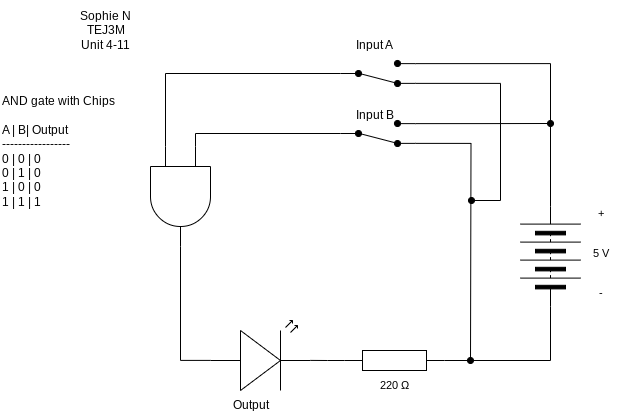

The diagram above was exported from draw.io. Its source (the exported page's mxGraphModel, read from the mxfile embedded in the PNG):
<mxGraphModel dx="1086" dy="658" grid="1" gridSize="10" guides="1" tooltips="1" connect="1" arrows="1" fold="1" page="1" pageScale="1" pageWidth="827" pageHeight="1169" math="0" shadow="0">
  <root>
    <mxCell id="0" />
    <mxCell id="1" parent="0" />
    <mxCell id="12" style="edgeStyle=orthogonalEdgeStyle;shape=connector;curved=0;rounded=0;html=1;exitX=0;exitY=0.25;exitDx=0;exitDy=0;exitPerimeter=0;entryX=0;entryY=0.5;entryDx=0;entryDy=0;strokeColor=default;align=center;verticalAlign=middle;fontFamily=Helvetica;fontSize=11;fontColor=default;labelBackgroundColor=default;endArrow=none;endFill=0;" parent="1" source="2" target="7" edge="1">
      <mxGeometry relative="1" as="geometry" />
    </mxCell>
    <mxCell id="13" style="edgeStyle=orthogonalEdgeStyle;shape=connector;curved=0;rounded=0;html=1;exitX=0;exitY=0.75;exitDx=0;exitDy=0;exitPerimeter=0;entryX=0;entryY=0.5;entryDx=0;entryDy=0;strokeColor=default;align=center;verticalAlign=middle;fontFamily=Helvetica;fontSize=11;fontColor=default;labelBackgroundColor=default;endArrow=none;endFill=0;" parent="1" source="2" target="5" edge="1">
      <mxGeometry relative="1" as="geometry" />
    </mxCell>
    <mxCell id="2" value="" style="verticalLabelPosition=bottom;shadow=0;dashed=0;align=center;html=1;verticalAlign=top;shape=mxgraph.electrical.logic_gates.logic_gate;operation=and;rotation=90;" parent="1" vertex="1">
      <mxGeometry x="150" y="296" width="100" height="60" as="geometry" />
    </mxCell>
    <mxCell id="3" value="" style="verticalLabelPosition=bottom;shadow=0;dashed=0;align=center;html=1;verticalAlign=top;shape=mxgraph.electrical.opto_electronics.led_2;pointerEvents=1;" parent="1" vertex="1">
      <mxGeometry x="230" y="450" width="100" height="70" as="geometry" />
    </mxCell>
    <mxCell id="4" value="" style="pointerEvents=1;verticalLabelPosition=bottom;shadow=0;dashed=0;align=center;html=1;verticalAlign=top;shape=mxgraph.electrical.resistors.resistor_1;" parent="1" vertex="1">
      <mxGeometry x="364" y="480" width="100" height="20" as="geometry" />
    </mxCell>
    <mxCell id="14" style="edgeStyle=orthogonalEdgeStyle;shape=connector;curved=0;rounded=0;html=1;exitX=1;exitY=0.12;exitDx=0;exitDy=0;entryX=1;entryY=0.5;entryDx=0;entryDy=0;strokeColor=default;align=center;verticalAlign=middle;fontFamily=Helvetica;fontSize=11;fontColor=default;labelBackgroundColor=default;endArrow=none;endFill=0;" parent="1" source="5" target="6" edge="1">
      <mxGeometry relative="1" as="geometry" />
    </mxCell>
    <mxCell id="17" style="edgeStyle=orthogonalEdgeStyle;shape=connector;curved=0;rounded=0;html=1;exitX=1;exitY=0.88;exitDx=0;exitDy=0;strokeColor=default;align=center;verticalAlign=middle;fontFamily=Helvetica;fontSize=11;fontColor=default;labelBackgroundColor=default;endArrow=oval;endFill=1;" parent="1" source="5" edge="1">
      <mxGeometry relative="1" as="geometry">
        <mxPoint x="491" y="330" as="targetPoint" />
        <Array as="points">
          <mxPoint x="520" y="213" />
          <mxPoint x="520" y="330" />
        </Array>
      </mxGeometry>
    </mxCell>
    <mxCell id="5" value="" style="html=1;shape=mxgraph.electrical.electro-mechanical.twoWaySwitch;aspect=fixed;elSwitchState=2;flipV=1;fillColor=#000000;" parent="1" vertex="1">
      <mxGeometry x="360" y="190" width="75" height="26" as="geometry" />
    </mxCell>
    <mxCell id="6" value="" style="pointerEvents=1;verticalLabelPosition=bottom;shadow=0;dashed=0;align=center;html=1;verticalAlign=top;shape=mxgraph.electrical.miscellaneous.batteryStack;rotation=-90;" parent="1" vertex="1">
      <mxGeometry x="520" y="356" width="100" height="60" as="geometry" />
    </mxCell>
    <mxCell id="15" style="edgeStyle=orthogonalEdgeStyle;shape=connector;curved=0;rounded=0;html=1;exitX=1;exitY=0.12;exitDx=0;exitDy=0;strokeColor=default;align=center;verticalAlign=middle;fontFamily=Helvetica;fontSize=11;fontColor=default;labelBackgroundColor=default;endArrow=oval;endFill=1;" parent="1" source="7" edge="1">
      <mxGeometry relative="1" as="geometry">
        <mxPoint x="570" y="253" as="targetPoint" />
      </mxGeometry>
    </mxCell>
    <mxCell id="16" style="edgeStyle=orthogonalEdgeStyle;shape=connector;curved=0;rounded=0;html=1;exitX=1;exitY=0.88;exitDx=0;exitDy=0;strokeColor=default;align=center;verticalAlign=middle;fontFamily=Helvetica;fontSize=11;fontColor=default;labelBackgroundColor=default;endArrow=oval;endFill=1;" parent="1" source="7" edge="1">
      <mxGeometry relative="1" as="geometry">
        <mxPoint x="490" y="490" as="targetPoint" />
      </mxGeometry>
    </mxCell>
    <mxCell id="7" value="" style="html=1;shape=mxgraph.electrical.electro-mechanical.twoWaySwitch;aspect=fixed;elSwitchState=2;flipV=1;fillColor=#000000;" parent="1" vertex="1">
      <mxGeometry x="360" y="250" width="75" height="26" as="geometry" />
    </mxCell>
    <mxCell id="8" style="edgeStyle=orthogonalEdgeStyle;html=1;exitX=0;exitY=0.5;exitDx=0;exitDy=0;entryX=1;entryY=0.5;entryDx=0;entryDy=0;entryPerimeter=0;rounded=0;curved=0;endArrow=none;endFill=0;" parent="1" source="6" target="4" edge="1">
      <mxGeometry relative="1" as="geometry" />
    </mxCell>
    <mxCell id="9" style="edgeStyle=orthogonalEdgeStyle;shape=connector;curved=0;rounded=0;html=1;exitX=0;exitY=0.5;exitDx=0;exitDy=0;exitPerimeter=0;entryX=1;entryY=0.57;entryDx=0;entryDy=0;entryPerimeter=0;strokeColor=default;align=center;verticalAlign=middle;fontFamily=Helvetica;fontSize=11;fontColor=default;labelBackgroundColor=default;endArrow=none;endFill=0;" parent="1" source="4" target="3" edge="1">
      <mxGeometry relative="1" as="geometry" />
    </mxCell>
    <mxCell id="11" style="edgeStyle=orthogonalEdgeStyle;shape=connector;curved=0;rounded=0;html=1;exitX=0;exitY=0.57;exitDx=0;exitDy=0;exitPerimeter=0;entryX=1;entryY=0.5;entryDx=0;entryDy=0;entryPerimeter=0;strokeColor=default;align=center;verticalAlign=middle;fontFamily=Helvetica;fontSize=11;fontColor=default;labelBackgroundColor=default;endArrow=none;endFill=0;" parent="1" source="3" target="2" edge="1">
      <mxGeometry relative="1" as="geometry" />
    </mxCell>
    <mxCell id="18" value="Sophie N&lt;div&gt;TEJ3M&lt;/div&gt;&lt;div&gt;Unit 4-11&lt;/div&gt;" style="text;html=1;align=center;verticalAlign=middle;resizable=0;points=[];autosize=1;strokeColor=none;fillColor=none;" parent="1" vertex="1">
      <mxGeometry x="90" y="130" width="70" height="60" as="geometry" />
    </mxCell>
    <mxCell id="20" value="AND gate with Chips&lt;div&gt;&lt;br&gt;&lt;/div&gt;&lt;div&gt;A | B| Output&lt;/div&gt;&lt;div&gt;-----------------&lt;/div&gt;&lt;div&gt;0 | 0 | 0&lt;/div&gt;&lt;div&gt;0 | 1 | 0&lt;/div&gt;&lt;div&gt;1 | 0 | 0&lt;/div&gt;&lt;div&gt;1 | 1 | 1&lt;/div&gt;" style="text;html=1;align=left;verticalAlign=middle;resizable=0;points=[];autosize=1;strokeColor=none;fillColor=none;" parent="1" vertex="1">
      <mxGeometry x="20" y="216" width="140" height="130" as="geometry" />
    </mxCell>
    <mxCell id="21" value="220&amp;nbsp;Ω" style="text;html=1;align=center;verticalAlign=middle;resizable=0;points=[];autosize=1;strokeColor=none;fillColor=none;fontFamily=Helvetica;fontSize=11;fontColor=default;labelBackgroundColor=default;" parent="1" vertex="1">
      <mxGeometry x="389" y="500" width="50" height="30" as="geometry" />
    </mxCell>
    <mxCell id="22" value="Output" style="text;html=1;align=center;verticalAlign=middle;resizable=0;points=[];autosize=1;strokeColor=none;fillColor=none;" parent="1" vertex="1">
      <mxGeometry x="240" y="520" width="60" height="30" as="geometry" />
    </mxCell>
    <mxCell id="23" value="5 V" style="text;html=1;align=center;verticalAlign=middle;resizable=0;points=[];autosize=1;strokeColor=none;fillColor=none;fontFamily=Helvetica;fontSize=11;fontColor=default;labelBackgroundColor=default;" parent="1" vertex="1">
      <mxGeometry x="600" y="368" width="40" height="30" as="geometry" />
    </mxCell>
    <mxCell id="24" value="+" style="text;html=1;align=center;verticalAlign=middle;resizable=0;points=[];autosize=1;strokeColor=none;fillColor=none;fontFamily=Helvetica;fontSize=11;fontColor=default;labelBackgroundColor=default;" parent="1" vertex="1">
      <mxGeometry x="605" y="328" width="30" height="30" as="geometry" />
    </mxCell>
    <mxCell id="25" value="-" style="text;html=1;align=center;verticalAlign=middle;resizable=0;points=[];autosize=1;strokeColor=none;fillColor=none;fontFamily=Helvetica;fontSize=11;fontColor=default;labelBackgroundColor=default;" parent="1" vertex="1">
      <mxGeometry x="605" y="408" width="30" height="30" as="geometry" />
    </mxCell>
    <mxCell id="26" value="Input A" style="text;html=1;align=center;verticalAlign=middle;resizable=0;points=[];autosize=1;strokeColor=none;fillColor=none;" parent="1" vertex="1">
      <mxGeometry x="364" y="160" width="60" height="30" as="geometry" />
    </mxCell>
    <mxCell id="27" value="Input B" style="text;html=1;align=center;verticalAlign=middle;resizable=0;points=[];autosize=1;strokeColor=none;fillColor=none;" parent="1" vertex="1">
      <mxGeometry x="364" y="230" width="60" height="30" as="geometry" />
    </mxCell>
  </root>
</mxGraphModel>